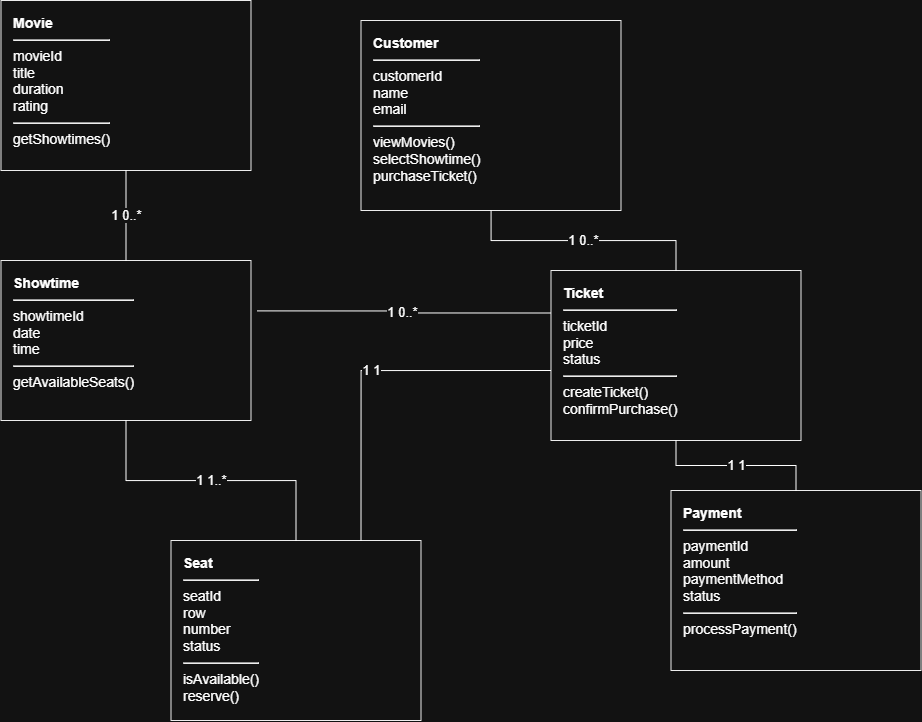

The diagram above was exported from draw.io. Its source (the exported page's mxGraphModel, read from the mxfile embedded in the PNG):
<mxGraphModel dx="1373" dy="749" grid="1" gridSize="10" guides="1" tooltips="1" connect="1" arrows="1" fold="1" page="1" pageScale="1" pageWidth="1400" pageHeight="900" math="0" shadow="0">
  <root>
    <mxCell id="0" />
    <mxCell id="1" parent="0" />
    <mxCell id="customer" parent="1" style="rounded=0;whiteSpace=wrap;html=1;align=left;verticalAlign=top;spacingTop=8;spacingLeft=10;fillColor=#ffffff;strokeColor=#000000;fontSize=14;" value="&lt;b&gt;Customer&lt;/b&gt;&lt;hr&gt;customerId&lt;br&gt;name&lt;br&gt;email&lt;hr&gt;viewMovies()&lt;br&gt;selectShowtime()&lt;br&gt;purchaseTicket()" vertex="1">
      <mxGeometry height="190" width="260" x="780" y="90" as="geometry" />
    </mxCell>
    <mxCell id="movie" parent="1" style="rounded=0;whiteSpace=wrap;html=1;align=left;verticalAlign=top;spacingTop=8;spacingLeft=10;fillColor=#ffffff;strokeColor=#000000;fontSize=14;" value="&lt;b&gt;Movie&lt;/b&gt;&lt;hr&gt;movieId&lt;br&gt;title&lt;br&gt;duration&lt;br&gt;rating&lt;hr&gt;getShowtimes()" vertex="1">
      <mxGeometry height="170" width="250" x="420" y="70" as="geometry" />
    </mxCell>
    <mxCell id="showtime" parent="1" style="rounded=0;whiteSpace=wrap;html=1;align=left;verticalAlign=top;spacingTop=8;spacingLeft=10;fillColor=#ffffff;strokeColor=#000000;fontSize=14;" value="&lt;b&gt;Showtime&lt;/b&gt;&lt;hr&gt;showtimeId&lt;br&gt;date&lt;br&gt;time&lt;hr&gt;getAvailableSeats()" vertex="1">
      <mxGeometry height="160" width="250" x="420" y="330" as="geometry" />
    </mxCell>
    <mxCell id="seat" parent="1" style="rounded=0;whiteSpace=wrap;html=1;align=left;verticalAlign=top;spacingTop=8;spacingLeft=10;fillColor=#ffffff;strokeColor=#000000;fontSize=14;" value="&lt;b&gt;Seat&lt;/b&gt;&lt;hr&gt;seatId&lt;br&gt;row&lt;br&gt;number&lt;br&gt;status&lt;hr&gt;isAvailable()&lt;br&gt;reserve()" vertex="1">
      <mxGeometry height="180" width="250" x="590" y="610" as="geometry" />
    </mxCell>
    <mxCell id="ticket" parent="1" style="rounded=0;whiteSpace=wrap;html=1;align=left;verticalAlign=top;spacingTop=8;spacingLeft=10;fillColor=#ffffff;strokeColor=#000000;fontSize=14;" value="&lt;b&gt;Ticket&lt;/b&gt;&lt;hr&gt;ticketId&lt;br&gt;price&lt;br&gt;status&lt;hr&gt;createTicket()&lt;br&gt;confirmPurchase()" vertex="1">
      <mxGeometry height="170" width="250" x="970" y="340" as="geometry" />
    </mxCell>
    <mxCell id="payment" parent="1" style="rounded=0;whiteSpace=wrap;html=1;align=left;verticalAlign=top;spacingTop=8;spacingLeft=10;fillColor=#ffffff;strokeColor=#000000;fontSize=14;" value="&lt;b&gt;Payment&lt;/b&gt;&lt;hr&gt;paymentId&lt;br&gt;amount&lt;br&gt;paymentMethod&lt;br&gt;status&lt;hr&gt;processPayment()" vertex="1">
      <mxGeometry height="180" width="250" x="1090" y="560" as="geometry" />
    </mxCell>
    <mxCell id="e_movie_showtime" edge="1" parent="1" source="movie" style="edgeStyle=orthogonalEdgeStyle;rounded=0;orthogonalLoop=1;jettySize=auto;html=1;endArrow=none;startArrow=none;fontSize=13;labelBackgroundColor=#ffffff;" target="showtime" value="1            0..*">
      <mxGeometry relative="1" as="geometry" />
    </mxCell>
    <mxCell id="e_showtime_seat" edge="1" parent="1" source="showtime" style="edgeStyle=orthogonalEdgeStyle;rounded=0;orthogonalLoop=1;jettySize=auto;html=1;endArrow=none;startArrow=none;fontSize=13;labelBackgroundColor=#ffffff;" target="seat" value="1            1..*">
      <mxGeometry relative="1" as="geometry" />
    </mxCell>
    <mxCell id="e_customer_ticket" edge="1" parent="1" source="customer" style="edgeStyle=orthogonalEdgeStyle;rounded=0;orthogonalLoop=1;jettySize=auto;html=1;endArrow=none;startArrow=none;fontSize=13;labelBackgroundColor=#ffffff;" target="ticket" value="1            0..*">
      <mxGeometry relative="1" as="geometry" />
    </mxCell>
    <mxCell id="e_ticket_payment" edge="1" parent="1" source="ticket" style="edgeStyle=orthogonalEdgeStyle;rounded=0;orthogonalLoop=1;jettySize=auto;html=1;endArrow=none;startArrow=none;fontSize=13;labelBackgroundColor=#ffffff;" target="payment" value="1            1">
      <mxGeometry relative="1" as="geometry" />
    </mxCell>
    <mxCell id="e_ticket_seat" edge="1" parent="1" style="edgeStyle=orthogonalEdgeStyle;rounded=0;orthogonalLoop=1;jettySize=auto;html=1;endArrow=none;startArrow=none;fontSize=13;labelBackgroundColor=#ffffff;" value="1            1">
      <mxGeometry relative="1" as="geometry">
        <mxPoint x="970" y="440" as="sourcePoint" />
        <mxPoint x="780" y="610" as="targetPoint" />
      </mxGeometry>
    </mxCell>
    <mxCell id="2nt0l-RITyvV7cyDiYA5-3" edge="1" parent="1" source="showtime" style="edgeStyle=orthogonalEdgeStyle;rounded=0;orthogonalLoop=1;jettySize=auto;html=1;endArrow=none;startArrow=none;fontSize=13;labelBackgroundColor=#ffffff;entryX=0;entryY=0.25;entryDx=0;entryDy=0;exitX=1.024;exitY=0.315;exitDx=0;exitDy=0;exitPerimeter=0;" target="ticket" value="1            0..*">
      <mxGeometry relative="1" as="geometry">
        <mxPoint x="690" y="370" as="sourcePoint" />
        <mxPoint x="690" y="460" as="targetPoint" />
      </mxGeometry>
    </mxCell>
  </root>
</mxGraphModel>